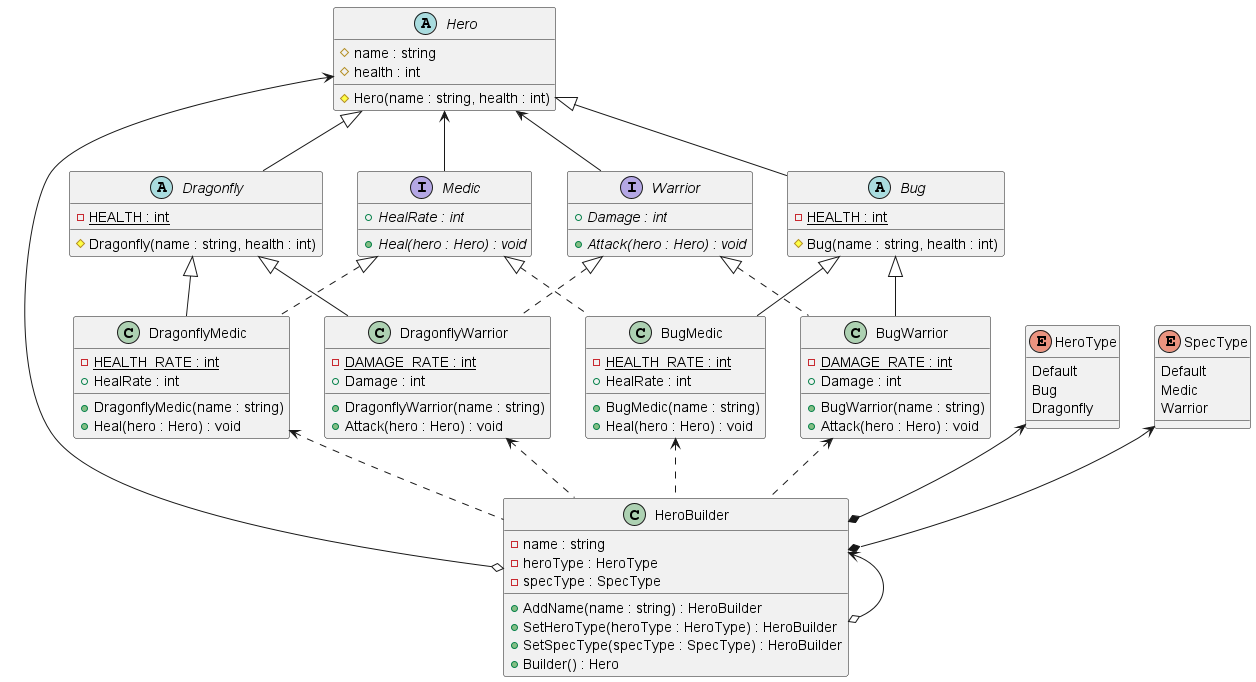

The diagram above was rendered by PlantUML. Its source (embedded in the PNG):
@startuml
'https://plantuml.com/class-diagram

abstract class Hero {
# name : string
# health : int

# Hero(name : string, health : int)
}

Hero <|-- Dragonfly
abstract class Dragonfly {
- {static} HEALTH : int
# Dragonfly(name : string, health : int)
}

Hero <-- Medic
interface Medic {
+ {abstract} HealRate : int
+ {abstract} Heal(hero : Hero) : void
}

Hero <-- Warrior
interface Warrior {
+ {abstract} Damage : int
+ {abstract} Attack(hero : Hero) : void
}

Hero <|-- Bug
abstract class Bug {
- {static} HEALTH : int
# Bug(name : string, health : int)
}

Dragonfly <|-- DragonflyMedic
Medic <|.. DragonflyMedic
class DragonflyMedic {
- {static} HEALTH_RATE : int
+ HealRate : int
+ DragonflyMedic(name : string)
+ Heal(hero : Hero) : void
}

Dragonfly <|-- DragonflyWarrior
Warrior <|.. DragonflyWarrior
class DragonflyWarrior {
- {static} DAMAGE_RATE : int
+ Damage : int
+ DragonflyWarrior(name : string)
+ Attack(hero : Hero) : void
}

Bug <|-- BugWarrior
Warrior <|.. BugWarrior
class BugWarrior {
- {static} DAMAGE_RATE : int
+ Damage : int
+ BugWarrior(name : string)
+ Attack(hero : Hero) : void
}

Bug <|-- BugMedic
Medic <|.. BugMedic
class BugMedic {
- {static} HEALTH_RATE : int
+ HealRate : int
+ BugMedic(name : string)
+ Heal(hero : Hero) : void
}

enum HeroType {
Default
Bug
Dragonfly
}

enum SpecType {
Default
Medic
Warrior
}

HeroType <--* HeroBuilder
SpecType <--* HeroBuilder
Hero <--o HeroBuilder
HeroBuilder <--o HeroBuilder
class HeroBuilder {
- name : string
- heroType : HeroType
- specType : SpecType
+ AddName(name : string) : HeroBuilder
+ SetHeroType(heroType : HeroType) : HeroBuilder
+ SetSpecType(specType : SpecType) : HeroBuilder
+ Builder() : Hero
}
BugMedic <.. HeroBuilder
BugWarrior <.. HeroBuilder
DragonflyMedic <.. HeroBuilder
DragonflyWarrior <.. HeroBuilder

@enduml